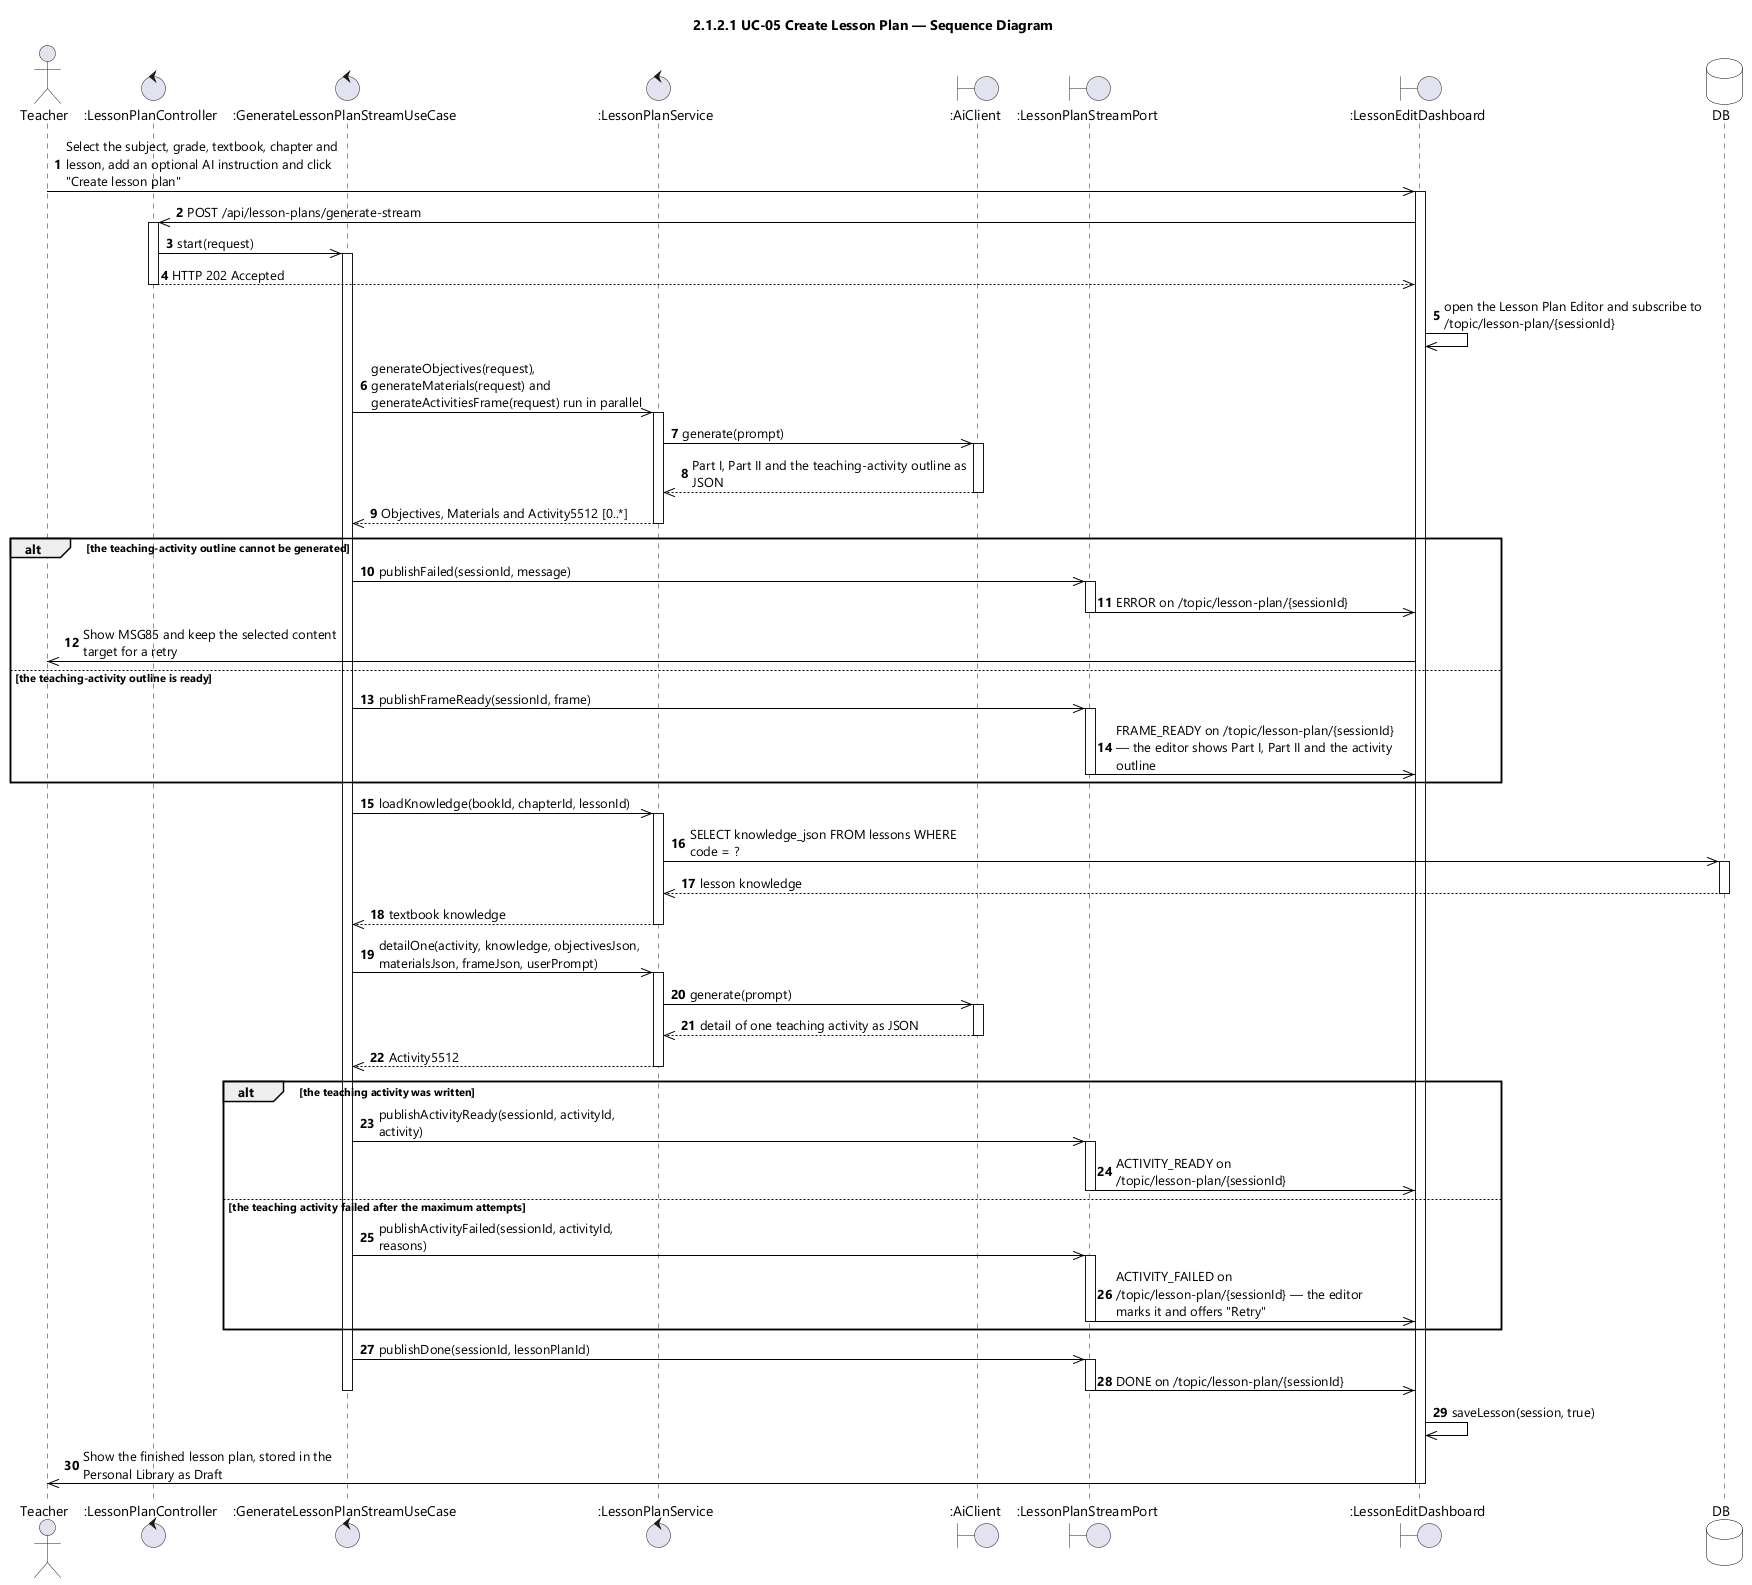

The diagram above was rendered by PlantUML. Its source (embedded in the PNG):
@startuml UC-05 Create Lesson Plan - Sequence Diagram (icon)
skinparamlocked dpi 96
skinparam defaultFontName "Segoe UI"
skinparam shadowing false
skinparam ParticipantBackgroundColor #FFFFFF
skinparam ParticipantBorderColor #000000
skinparam DatabaseBackgroundColor #FFFFFF
skinparam DatabaseBorderColor #000000
skinparam ArrowColor #000000
skinparam sequenceMessageAlign left
skinparam maxMessageSize 280
title 2.1.2.1 UC-05 Create Lesson Plan — Sequence Diagram

actor Teacher
control ":LessonPlanController" as CTL
control ":GenerateLessonPlanStreamUseCase" as UCASE
control ":LessonPlanService" as SVC
boundary ":AiClient" as AI
boundary ":LessonPlanStreamPort" as STREAM
boundary ":LessonEditDashboard" as EDIT
database DB

autonumber
Teacher ->> EDIT : Select the subject, grade, textbook, chapter and lesson, add an optional AI instruction and click "Create lesson plan"
activate EDIT
EDIT ->> CTL : POST /api/lesson-plans/generate-stream
activate CTL
CTL ->> UCASE : start(request)
activate UCASE
CTL -->> EDIT : HTTP 202 Accepted
deactivate CTL
EDIT ->> EDIT : open the Lesson Plan Editor and subscribe to /topic/lesson-plan/{sessionId}

UCASE ->> SVC : generateObjectives(request), generateMaterials(request) and generateActivitiesFrame(request) run in parallel
activate SVC
SVC ->> AI : generate(prompt)
activate AI
AI -->> SVC : Part I, Part II and the teaching-activity outline as JSON
deactivate AI
SVC -->> UCASE : Objectives, Materials and Activity5512 [0..*]
deactivate SVC

alt the teaching-activity outline cannot be generated
  UCASE ->> STREAM : publishFailed(sessionId, message)
  activate STREAM
  STREAM ->> EDIT : ERROR on /topic/lesson-plan/{sessionId}
  deactivate STREAM
  EDIT ->> Teacher : Show MSG85 and keep the selected content target for a retry
else the teaching-activity outline is ready
  UCASE ->> STREAM : publishFrameReady(sessionId, frame)
  activate STREAM
  STREAM ->> EDIT : FRAME_READY on /topic/lesson-plan/{sessionId} — the editor shows Part I, Part II and the activity outline
  deactivate STREAM
end

UCASE ->> SVC : loadKnowledge(bookId, chapterId, lessonId)
activate SVC
SVC ->> DB : SELECT knowledge_json FROM lessons WHERE code = ?
activate DB
DB -->> SVC : lesson knowledge
deactivate DB
SVC -->> UCASE : textbook knowledge
deactivate SVC
UCASE ->> SVC : detailOne(activity, knowledge, objectivesJson, materialsJson, frameJson, userPrompt)
activate SVC
SVC ->> AI : generate(prompt)
activate AI
AI -->> SVC : detail of one teaching activity as JSON
deactivate AI
SVC -->> UCASE : Activity5512
deactivate SVC

alt the teaching activity was written
  UCASE ->> STREAM : publishActivityReady(sessionId, activityId, activity)
  activate STREAM
  STREAM ->> EDIT : ACTIVITY_READY on /topic/lesson-plan/{sessionId}
  deactivate STREAM
else the teaching activity failed after the maximum attempts
  UCASE ->> STREAM : publishActivityFailed(sessionId, activityId, reasons)
  activate STREAM
  STREAM ->> EDIT : ACTIVITY_FAILED on /topic/lesson-plan/{sessionId} — the editor marks it and offers "Retry"
  deactivate STREAM
end

UCASE ->> STREAM : publishDone(sessionId, lessonPlanId)
activate STREAM
STREAM ->> EDIT : DONE on /topic/lesson-plan/{sessionId}
deactivate STREAM
deactivate UCASE
EDIT ->> EDIT : saveLesson(session, true)
EDIT ->> Teacher : Show the finished lesson plan, stored in the Personal Library as Draft
deactivate EDIT
@enduml